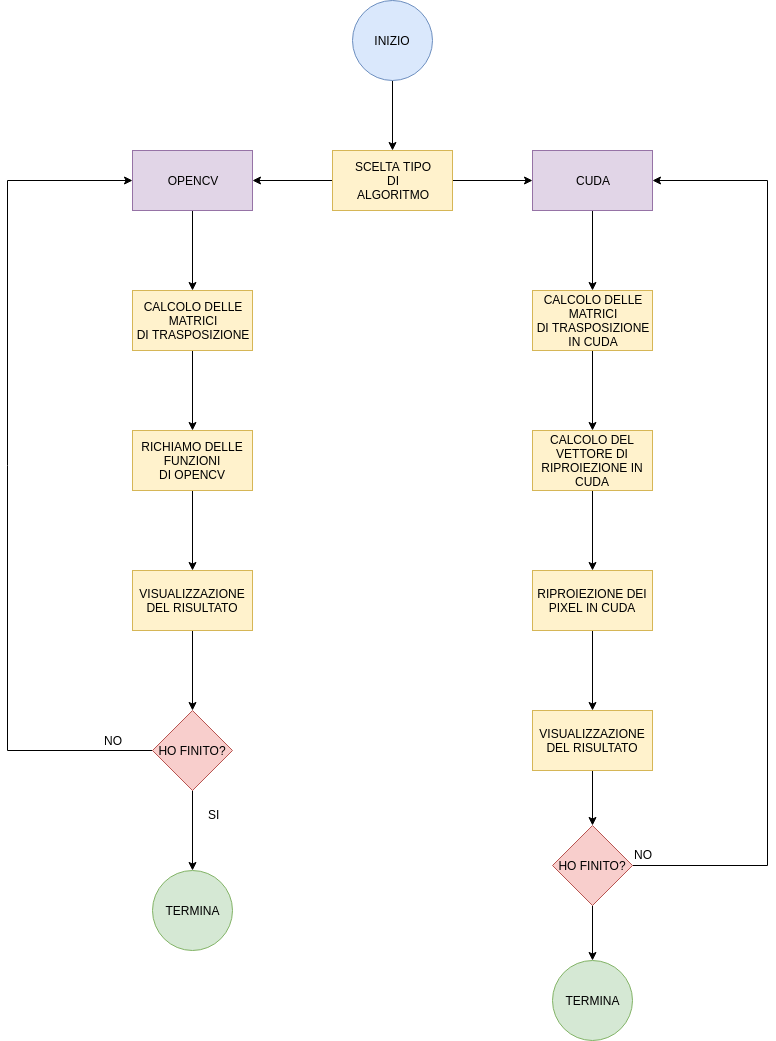

The diagram above was exported from draw.io. Its source (the exported page's mxGraphModel, read from the mxfile embedded in the PNG):
<mxGraphModel dx="1422" dy="762" grid="1" gridSize="10" guides="1" tooltips="1" connect="1" arrows="1" fold="1" page="1" pageScale="1" pageWidth="850" pageHeight="1100" math="0" shadow="0">
  <root>
    <mxCell id="0" />
    <mxCell id="1" parent="0" />
    <mxCell id="ioUHZMByK-7u0x-o2zDG-5" value="" style="edgeStyle=orthogonalEdgeStyle;rounded=0;orthogonalLoop=1;jettySize=auto;html=1;" edge="1" parent="1" source="ioUHZMByK-7u0x-o2zDG-1" target="ioUHZMByK-7u0x-o2zDG-4">
      <mxGeometry relative="1" as="geometry" />
    </mxCell>
    <mxCell id="ioUHZMByK-7u0x-o2zDG-7" value="" style="edgeStyle=orthogonalEdgeStyle;rounded=0;orthogonalLoop=1;jettySize=auto;html=1;" edge="1" parent="1" source="ioUHZMByK-7u0x-o2zDG-1" target="ioUHZMByK-7u0x-o2zDG-6">
      <mxGeometry relative="1" as="geometry" />
    </mxCell>
    <mxCell id="ioUHZMByK-7u0x-o2zDG-1" value="SCELTA TIPO&lt;br&gt;DI&lt;br&gt;ALGORITMO" style="rounded=0;whiteSpace=wrap;html=1;fillColor=#fff2cc;strokeColor=#d6b656;" vertex="1" parent="1">
      <mxGeometry x="365" y="170" width="120" height="60" as="geometry" />
    </mxCell>
    <mxCell id="ioUHZMByK-7u0x-o2zDG-13" value="" style="edgeStyle=orthogonalEdgeStyle;rounded=0;orthogonalLoop=1;jettySize=auto;html=1;" edge="1" parent="1" source="ioUHZMByK-7u0x-o2zDG-6" target="ioUHZMByK-7u0x-o2zDG-12">
      <mxGeometry relative="1" as="geometry" />
    </mxCell>
    <mxCell id="ioUHZMByK-7u0x-o2zDG-6" value="CUDA" style="rounded=0;whiteSpace=wrap;html=1;fillColor=#e1d5e7;strokeColor=#9673a6;" vertex="1" parent="1">
      <mxGeometry x="565" y="170" width="120" height="60" as="geometry" />
    </mxCell>
    <mxCell id="ioUHZMByK-7u0x-o2zDG-15" value="" style="edgeStyle=orthogonalEdgeStyle;rounded=0;orthogonalLoop=1;jettySize=auto;html=1;" edge="1" parent="1" source="ioUHZMByK-7u0x-o2zDG-12" target="ioUHZMByK-7u0x-o2zDG-14">
      <mxGeometry relative="1" as="geometry" />
    </mxCell>
    <mxCell id="ioUHZMByK-7u0x-o2zDG-12" value="CALCOLO DELLE&lt;br&gt;MATRICI&lt;br&gt;DI TRASPOSIZIONE&lt;br&gt;IN CUDA" style="rounded=0;whiteSpace=wrap;html=1;fillColor=#fff2cc;strokeColor=#d6b656;" vertex="1" parent="1">
      <mxGeometry x="565" y="310" width="120" height="60" as="geometry" />
    </mxCell>
    <mxCell id="ioUHZMByK-7u0x-o2zDG-17" value="" style="edgeStyle=orthogonalEdgeStyle;rounded=0;orthogonalLoop=1;jettySize=auto;html=1;" edge="1" parent="1" source="ioUHZMByK-7u0x-o2zDG-14" target="ioUHZMByK-7u0x-o2zDG-16">
      <mxGeometry relative="1" as="geometry" />
    </mxCell>
    <mxCell id="ioUHZMByK-7u0x-o2zDG-14" value="CALCOLO DEL VETTORE DI RIPROIEZIONE IN CUDA" style="rounded=0;whiteSpace=wrap;html=1;fillColor=#fff2cc;strokeColor=#d6b656;" vertex="1" parent="1">
      <mxGeometry x="565" y="450" width="120" height="60" as="geometry" />
    </mxCell>
    <mxCell id="ioUHZMByK-7u0x-o2zDG-19" value="" style="edgeStyle=orthogonalEdgeStyle;rounded=0;orthogonalLoop=1;jettySize=auto;html=1;" edge="1" parent="1" source="ioUHZMByK-7u0x-o2zDG-16" target="ioUHZMByK-7u0x-o2zDG-18">
      <mxGeometry relative="1" as="geometry" />
    </mxCell>
    <mxCell id="ioUHZMByK-7u0x-o2zDG-16" value="RIPROIEZIONE DEI PIXEL IN CUDA" style="rounded=0;whiteSpace=wrap;html=1;fillColor=#fff2cc;strokeColor=#d6b656;" vertex="1" parent="1">
      <mxGeometry x="565" y="590" width="120" height="60" as="geometry" />
    </mxCell>
    <mxCell id="ioUHZMByK-7u0x-o2zDG-35" value="" style="edgeStyle=orthogonalEdgeStyle;rounded=0;orthogonalLoop=1;jettySize=auto;html=1;" edge="1" parent="1" source="ioUHZMByK-7u0x-o2zDG-18" target="ioUHZMByK-7u0x-o2zDG-34">
      <mxGeometry relative="1" as="geometry" />
    </mxCell>
    <mxCell id="ioUHZMByK-7u0x-o2zDG-18" value="VISUALIZZAZIONE DEL RISULTATO" style="rounded=0;whiteSpace=wrap;html=1;fillColor=#fff2cc;strokeColor=#d6b656;" vertex="1" parent="1">
      <mxGeometry x="565" y="730" width="120" height="60" as="geometry" />
    </mxCell>
    <mxCell id="ioUHZMByK-7u0x-o2zDG-9" value="" style="edgeStyle=orthogonalEdgeStyle;rounded=0;orthogonalLoop=1;jettySize=auto;html=1;" edge="1" parent="1" source="ioUHZMByK-7u0x-o2zDG-4" target="ioUHZMByK-7u0x-o2zDG-8">
      <mxGeometry relative="1" as="geometry" />
    </mxCell>
    <mxCell id="ioUHZMByK-7u0x-o2zDG-4" value="OPENCV" style="rounded=0;whiteSpace=wrap;html=1;fillColor=#e1d5e7;strokeColor=#9673a6;" vertex="1" parent="1">
      <mxGeometry x="165" y="170" width="120" height="60" as="geometry" />
    </mxCell>
    <mxCell id="ioUHZMByK-7u0x-o2zDG-11" value="" style="edgeStyle=orthogonalEdgeStyle;rounded=0;orthogonalLoop=1;jettySize=auto;html=1;" edge="1" parent="1" source="ioUHZMByK-7u0x-o2zDG-8" target="ioUHZMByK-7u0x-o2zDG-10">
      <mxGeometry relative="1" as="geometry" />
    </mxCell>
    <mxCell id="ioUHZMByK-7u0x-o2zDG-8" value="CALCOLO DELLE&lt;br&gt;MATRICI&lt;br&gt;DI TRASPOSIZIONE" style="rounded=0;whiteSpace=wrap;html=1;fillColor=#fff2cc;strokeColor=#d6b656;" vertex="1" parent="1">
      <mxGeometry x="165" y="310" width="120" height="60" as="geometry" />
    </mxCell>
    <mxCell id="ioUHZMByK-7u0x-o2zDG-21" value="" style="edgeStyle=orthogonalEdgeStyle;rounded=0;orthogonalLoop=1;jettySize=auto;html=1;" edge="1" parent="1" source="ioUHZMByK-7u0x-o2zDG-10" target="ioUHZMByK-7u0x-o2zDG-20">
      <mxGeometry relative="1" as="geometry" />
    </mxCell>
    <mxCell id="ioUHZMByK-7u0x-o2zDG-10" value="RICHIAMO DELLE&lt;br&gt;FUNZIONI&lt;br&gt;DI OPENCV" style="rounded=0;whiteSpace=wrap;html=1;fillColor=#fff2cc;strokeColor=#d6b656;" vertex="1" parent="1">
      <mxGeometry x="165" y="450" width="120" height="60" as="geometry" />
    </mxCell>
    <mxCell id="ioUHZMByK-7u0x-o2zDG-23" value="" style="edgeStyle=orthogonalEdgeStyle;rounded=0;orthogonalLoop=1;jettySize=auto;html=1;" edge="1" parent="1" source="ioUHZMByK-7u0x-o2zDG-20">
      <mxGeometry relative="1" as="geometry">
        <mxPoint x="225" y="730" as="targetPoint" />
      </mxGeometry>
    </mxCell>
    <mxCell id="ioUHZMByK-7u0x-o2zDG-20" value="VISUALIZZAZIONE DEL RISULTATO" style="rounded=0;whiteSpace=wrap;html=1;fillColor=#fff2cc;strokeColor=#d6b656;" vertex="1" parent="1">
      <mxGeometry x="165" y="590" width="120" height="60" as="geometry" />
    </mxCell>
    <mxCell id="ioUHZMByK-7u0x-o2zDG-3" value="" style="edgeStyle=orthogonalEdgeStyle;rounded=0;orthogonalLoop=1;jettySize=auto;html=1;" edge="1" parent="1" source="ioUHZMByK-7u0x-o2zDG-2" target="ioUHZMByK-7u0x-o2zDG-1">
      <mxGeometry relative="1" as="geometry" />
    </mxCell>
    <mxCell id="ioUHZMByK-7u0x-o2zDG-2" value="INIZIO" style="ellipse;whiteSpace=wrap;html=1;aspect=fixed;fillColor=#dae8fc;strokeColor=#6c8ebf;" vertex="1" parent="1">
      <mxGeometry x="385" y="20" width="80" height="80" as="geometry" />
    </mxCell>
    <mxCell id="ioUHZMByK-7u0x-o2zDG-26" value="" style="edgeStyle=orthogonalEdgeStyle;rounded=0;orthogonalLoop=1;jettySize=auto;html=1;entryX=0;entryY=0.5;entryDx=0;entryDy=0;" edge="1" parent="1" source="ioUHZMByK-7u0x-o2zDG-24" target="ioUHZMByK-7u0x-o2zDG-4">
      <mxGeometry relative="1" as="geometry">
        <mxPoint x="160" y="210" as="targetPoint" />
        <Array as="points">
          <mxPoint x="40" y="770" />
          <mxPoint x="40" y="200" />
        </Array>
      </mxGeometry>
    </mxCell>
    <mxCell id="ioUHZMByK-7u0x-o2zDG-31" value="" style="edgeStyle=orthogonalEdgeStyle;rounded=0;orthogonalLoop=1;jettySize=auto;html=1;" edge="1" parent="1" source="ioUHZMByK-7u0x-o2zDG-24">
      <mxGeometry relative="1" as="geometry">
        <mxPoint x="225" y="890" as="targetPoint" />
      </mxGeometry>
    </mxCell>
    <mxCell id="ioUHZMByK-7u0x-o2zDG-24" value="HO FINITO?" style="rhombus;whiteSpace=wrap;html=1;fillColor=#f8cecc;strokeColor=#b85450;" vertex="1" parent="1">
      <mxGeometry x="185" y="730" width="80" height="80" as="geometry" />
    </mxCell>
    <mxCell id="ioUHZMByK-7u0x-o2zDG-29" value="NO" style="text;html=1;resizable=0;points=[];autosize=1;align=left;verticalAlign=top;spacingTop=-4;" vertex="1" parent="1">
      <mxGeometry x="135" y="751" width="30" height="20" as="geometry" />
    </mxCell>
    <mxCell id="ioUHZMByK-7u0x-o2zDG-32" value="SI" style="text;html=1;resizable=0;points=[];autosize=1;align=left;verticalAlign=top;spacingTop=-4;" vertex="1" parent="1">
      <mxGeometry x="239" y="825" width="30" height="20" as="geometry" />
    </mxCell>
    <mxCell id="ioUHZMByK-7u0x-o2zDG-33" value="TERMINA" style="ellipse;whiteSpace=wrap;html=1;aspect=fixed;fillColor=#d5e8d4;strokeColor=#82b366;" vertex="1" parent="1">
      <mxGeometry x="185" y="890" width="80" height="80" as="geometry" />
    </mxCell>
    <mxCell id="ioUHZMByK-7u0x-o2zDG-37" value="" style="edgeStyle=orthogonalEdgeStyle;rounded=0;orthogonalLoop=1;jettySize=auto;html=1;entryX=1;entryY=0.5;entryDx=0;entryDy=0;" edge="1" parent="1" source="ioUHZMByK-7u0x-o2zDG-34" target="ioUHZMByK-7u0x-o2zDG-6">
      <mxGeometry relative="1" as="geometry">
        <mxPoint x="720" y="200" as="targetPoint" />
        <Array as="points">
          <mxPoint x="800" y="885" />
          <mxPoint x="800" y="200" />
        </Array>
      </mxGeometry>
    </mxCell>
    <mxCell id="ioUHZMByK-7u0x-o2zDG-39" value="" style="edgeStyle=orthogonalEdgeStyle;rounded=0;orthogonalLoop=1;jettySize=auto;html=1;" edge="1" parent="1" source="ioUHZMByK-7u0x-o2zDG-34" target="ioUHZMByK-7u0x-o2zDG-38">
      <mxGeometry relative="1" as="geometry" />
    </mxCell>
    <mxCell id="ioUHZMByK-7u0x-o2zDG-34" value="HO FINITO?" style="rhombus;whiteSpace=wrap;html=1;fillColor=#f8cecc;strokeColor=#b85450;" vertex="1" parent="1">
      <mxGeometry x="585" y="845" width="80" height="80" as="geometry" />
    </mxCell>
    <mxCell id="ioUHZMByK-7u0x-o2zDG-38" value="TERMINA" style="ellipse;whiteSpace=wrap;html=1;aspect=fixed;fillColor=#d5e8d4;strokeColor=#82b366;" vertex="1" parent="1">
      <mxGeometry x="585" y="980" width="80" height="80" as="geometry" />
    </mxCell>
    <mxCell id="ioUHZMByK-7u0x-o2zDG-40" value="NO" style="text;html=1;resizable=0;points=[];autosize=1;align=left;verticalAlign=top;spacingTop=-4;" vertex="1" parent="1">
      <mxGeometry x="665" y="865" width="30" height="20" as="geometry" />
    </mxCell>
  </root>
</mxGraphModel>